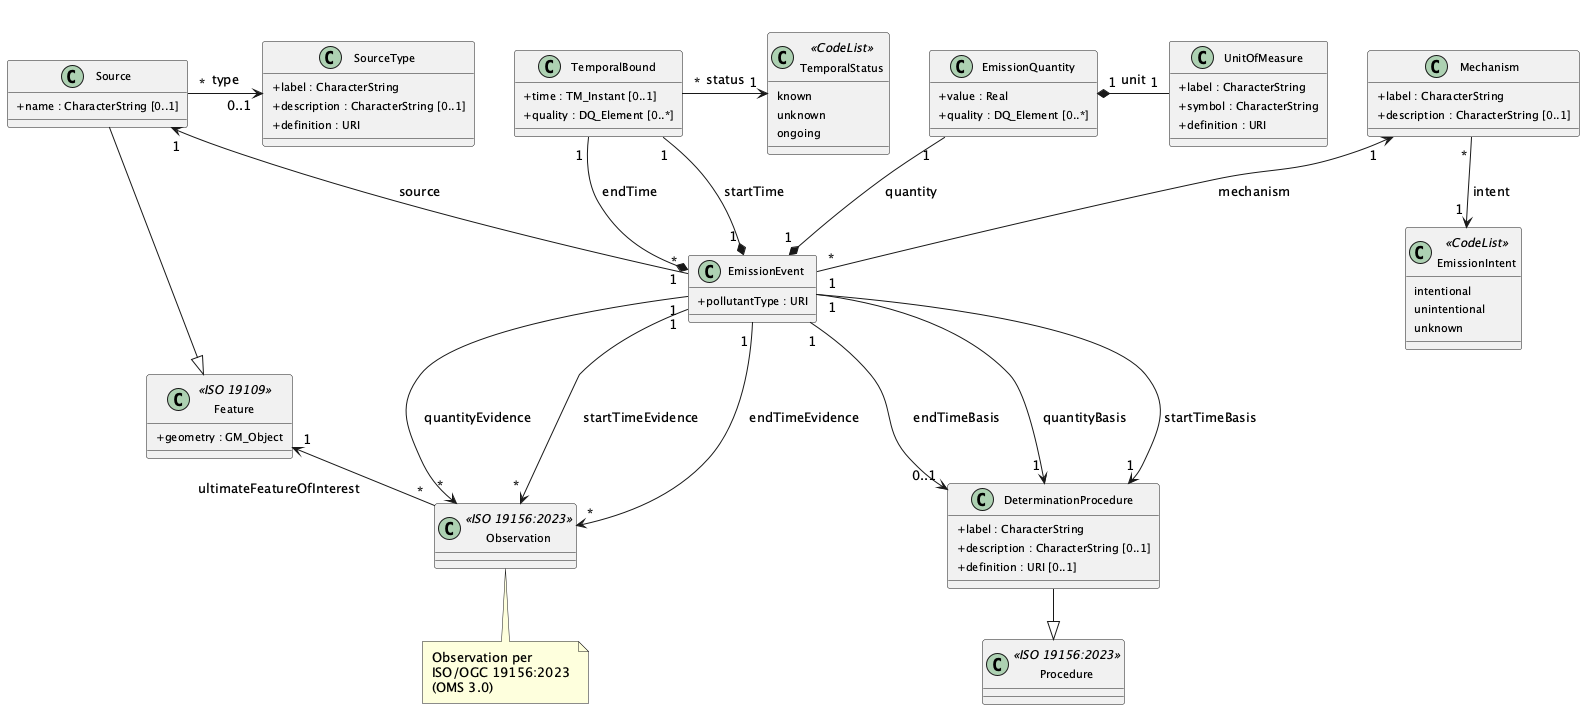

The diagram above was rendered by PlantUML. Its source (embedded in the PNG):
@startuml core-emissionml-class
' EmissionML Abstract Conceptual Model (2026-02-04)
' EmissionEvent centered, relationships radiate outward

skinparam classAttributeIconSize 0
skinparam nodesep 40
skinparam ranksep 50
skinparam padding 3
skinparam classFontSize 13
skinparam classAttributeFontSize 11

' ── Top row: Source, SourceType, TemporalBound, EmissionQuantity, Mechanism ──
class Source {
  +name : CharacterString [0..1]
}

class SourceType {
  +label : CharacterString
  +description : CharacterString [0..1]
  +definition : URI
}

class TemporalBound {
  +time : TM_Instant [0..1]
  +quality : DQ_Element [0..*]
}

class TemporalStatus <<CodeList>> {
  known
  unknown
  ongoing
}

class EmissionQuantity {
  +value : Real
  +quality : DQ_Element [0..*]
}

class Mechanism {
  +label : CharacterString
  +description : CharacterString [0..1]
}

Source -[hidden]right- SourceType
SourceType -[hidden]right- TemporalBound
TemporalBound -[hidden]right- EmissionQuantity
EmissionQuantity -[hidden]right- UnitOfMeasure
UnitOfMeasure -[hidden]right- Mechanism

' ── Middle row: EmissionEvent ──
class EmissionEvent {
  +pollutantType : URI
}

' ── Bottom row: Observation, DeterminationProcedure ──
class Observation <<ISO 19156:2023>> {
}

class DeterminationProcedure {
  +label : CharacterString
  +description : CharacterString [0..1]
  +definition : URI [0..1]
}

Observation -[hidden]right- DeterminationProcedure

' ── Outer: leaf classes ──
class UnitOfMeasure {
  +label : CharacterString
  +symbol : CharacterString
  +definition : URI
}

class Feature <<ISO 19109>> {
  +geometry : GM_Object
}

class EmissionIntent <<CodeList>> {
  intentional
  unintentional
  unknown
}

class Procedure <<ISO 19156:2023>> {
}

note bottom of Observation : Observation per\nISO/OGC 19156:2023\n(OMS 3.0)

' ── Inheritance ──
Source -down-|> Feature
DeterminationProcedure -down-|> Procedure

' ── Layout: vertical alignment ──
TemporalBound -[hidden]down- EmissionEvent
EmissionQuantity -[hidden]down- EmissionEvent
Mechanism -[hidden]down- DeterminationProcedure
EmissionEvent -[hidden]down- Observation

' ── Layout: leaf positioning ──
Mechanism -[hidden]down- EmissionIntent

' ── Composition: up to TemporalBound ──
EmissionEvent "1" *-up- "1" TemporalBound : startTime
EmissionEvent "1" *-up- "1" TemporalBound : endTime

' ── Composition: up to EmissionQuantity (unit follows) ──
EmissionEvent "1" *-up- "1" EmissionQuantity : quantity
EmissionQuantity "1" *-down- "1" UnitOfMeasure : unit

' ── Association: up to Source ──
EmissionEvent "*" -up-> "1" Source : source

' ── Association: up-right to Mechanism ──
EmissionEvent "*" -up-> "1" Mechanism : mechanism

' ── Evidence: down to Observation ──
EmissionEvent "1" -down-> "*" Observation : quantityEvidence
EmissionEvent "1" -down-> "*" Observation : startTimeEvidence
EmissionEvent "1" -down-> "*" Observation : endTimeEvidence

' ── Basis: down to DeterminationProcedure ──
EmissionEvent "1" -down-> "1" DeterminationProcedure : startTimeBasis
EmissionEvent "1" -down-> "0..1" DeterminationProcedure : endTimeBasis
EmissionEvent "1" -down-> "1" DeterminationProcedure : quantityBasis

' ── Observation target ──
Observation "*" -left-> "1" Feature : ultimateFeatureOfInterest

' ── Leaf relationships ──
Source "*" -right-> "0..1" SourceType : type
Mechanism "*" -down-> "1" EmissionIntent : intent
TemporalBound "*" -right-> "1" TemporalStatus : status

@enduml